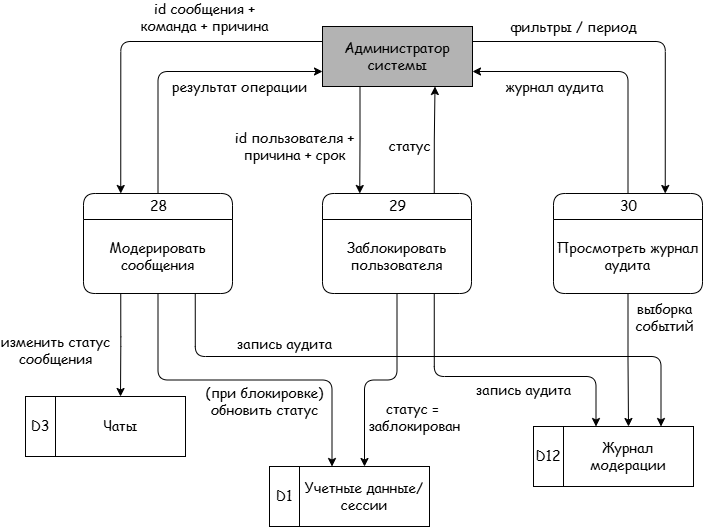

The diagram above was exported from draw.io. Its source (the exported page's mxGraphModel, read from the mxfile embedded in the PNG):
<mxGraphModel dx="1024" dy="626" grid="1" gridSize="10" guides="1" tooltips="1" connect="1" arrows="1" fold="1" page="1" pageScale="1" pageWidth="827" pageHeight="1169" math="0" shadow="0">
  <root>
    <mxCell id="0" />
    <mxCell id="1" parent="0" />
    <mxCell id="kQeDv_FgKtBOZgtp9JAP-2" parent="1" style="rounded=0;whiteSpace=wrap;html=1;shadow=0;glass=0;sketch=0;strokeWidth=1;fontFamily=Comic Sans MS;fontSize=14;fillColor=#B3B3B3;" value="Администратор системы" vertex="1">
      <mxGeometry height="60" width="150" x="339" y="40" as="geometry" />
    </mxCell>
    <mxCell id="kQeDv_FgKtBOZgtp9JAP-3" parent="1" style="swimlane;html=1;fontStyle=0;childLayout=stackLayout;horizontal=1;startSize=26;fillColor=none;horizontalStack=0;resizeParent=1;resizeLast=0;collapsible=0;marginBottom=0;swimlaneFillColor=none;align=center;rounded=1;shadow=0;comic=0;labelBackgroundColor=none;strokeWidth=1;fontFamily=Comic Sans MS;fontSize=14;swimlaneLine=1;sketch=0;glass=0;" value="28" vertex="1">
      <mxGeometry height="100" width="149" x="100" y="207" as="geometry">
        <mxRectangle height="26" width="50" x="470" y="185" as="alternateBounds" />
      </mxGeometry>
    </mxCell>
    <mxCell id="kQeDv_FgKtBOZgtp9JAP-4" parent="kQeDv_FgKtBOZgtp9JAP-3" style="text;html=1;strokeColor=none;fillColor=none;align=center;verticalAlign=middle;whiteSpace=wrap;rounded=0;shadow=1;glass=0;sketch=0;fontFamily=Comic Sans MS;fontSize=14;" value="&lt;div style=&quot;&quot;&gt;Модерировать сообщения&lt;/div&gt;" vertex="1">
      <mxGeometry height="74" width="149" y="26" as="geometry" />
    </mxCell>
    <mxCell id="kQeDv_FgKtBOZgtp9JAP-5" parent="1" style="swimlane;html=1;fontStyle=0;childLayout=stackLayout;horizontal=1;startSize=26;fillColor=none;horizontalStack=0;resizeParent=1;resizeLast=0;collapsible=0;marginBottom=0;swimlaneFillColor=none;align=center;rounded=1;shadow=0;comic=0;labelBackgroundColor=none;strokeWidth=1;fontFamily=Comic Sans MS;fontSize=14;swimlaneLine=1;sketch=0;glass=0;" value="29" vertex="1">
      <mxGeometry height="100" width="149" x="339" y="207" as="geometry">
        <mxRectangle height="26" width="50" x="470" y="185" as="alternateBounds" />
      </mxGeometry>
    </mxCell>
    <mxCell id="kQeDv_FgKtBOZgtp9JAP-6" parent="kQeDv_FgKtBOZgtp9JAP-5" style="text;html=1;strokeColor=none;fillColor=none;align=center;verticalAlign=middle;whiteSpace=wrap;rounded=0;shadow=1;glass=0;sketch=0;fontFamily=Comic Sans MS;fontSize=14;" value="Заблокировать пользователя" vertex="1">
      <mxGeometry height="74" width="149" y="26" as="geometry" />
    </mxCell>
    <mxCell id="kQeDv_FgKtBOZgtp9JAP-7" parent="1" style="swimlane;html=1;fontStyle=0;childLayout=stackLayout;horizontal=1;startSize=26;fillColor=none;horizontalStack=0;resizeParent=1;resizeLast=0;collapsible=0;marginBottom=0;swimlaneFillColor=none;align=center;rounded=1;shadow=0;comic=0;labelBackgroundColor=none;strokeWidth=1;fontFamily=Comic Sans MS;fontSize=14;swimlaneLine=1;sketch=0;glass=0;" value="30" vertex="1">
      <mxGeometry height="100" width="149" x="570" y="207" as="geometry">
        <mxRectangle height="26" width="50" x="470" y="185" as="alternateBounds" />
      </mxGeometry>
    </mxCell>
    <mxCell id="kQeDv_FgKtBOZgtp9JAP-8" parent="kQeDv_FgKtBOZgtp9JAP-7" style="text;html=1;strokeColor=none;fillColor=none;align=center;verticalAlign=middle;whiteSpace=wrap;rounded=0;shadow=1;glass=0;sketch=0;fontFamily=Comic Sans MS;fontSize=14;" value="&lt;div style=&quot;&quot;&gt;Просмотреть журнал аудита&lt;/div&gt;" vertex="1">
      <mxGeometry height="74" width="149" y="26" as="geometry" />
    </mxCell>
    <mxCell id="kQeDv_FgKtBOZgtp9JAP-11" connectable="0" parent="1" style="group;shadow=0;fontFamily=Comic Sans MS;fontSize=14;" value="" vertex="1">
      <mxGeometry height="60" width="160" x="550" y="440" as="geometry" />
    </mxCell>
    <mxCell id="kQeDv_FgKtBOZgtp9JAP-12" parent="kQeDv_FgKtBOZgtp9JAP-11" style="rounded=0;whiteSpace=wrap;html=1;shadow=0;glass=0;sketch=0;strokeWidth=1;fillColor=none;fontFamily=Comic Sans MS;fontSize=14;" value="Журнал модерации" vertex="1">
      <mxGeometry height="60" width="130" x="30" as="geometry" />
    </mxCell>
    <mxCell id="kQeDv_FgKtBOZgtp9JAP-13" parent="kQeDv_FgKtBOZgtp9JAP-11" style="rounded=0;whiteSpace=wrap;html=1;shadow=0;glass=0;sketch=0;strokeColor=#000000;strokeWidth=1;fillColor=none;fontFamily=Comic Sans MS;fontSize=14;" value="D12" vertex="1">
      <mxGeometry height="60" width="30" as="geometry" />
    </mxCell>
    <mxCell id="kQeDv_FgKtBOZgtp9JAP-14" connectable="0" parent="1" style="group;shadow=0;fontFamily=Comic Sans MS;fontSize=14;" value="" vertex="1">
      <mxGeometry height="60" width="160" x="286" y="480" as="geometry" />
    </mxCell>
    <mxCell id="kQeDv_FgKtBOZgtp9JAP-15" parent="kQeDv_FgKtBOZgtp9JAP-14" style="rounded=0;whiteSpace=wrap;html=1;shadow=0;glass=0;sketch=0;strokeWidth=1;fillColor=none;fontFamily=Comic Sans MS;fontSize=14;" value="Учетные данные/сессии" vertex="1">
      <mxGeometry height="60" width="130" x="30" as="geometry" />
    </mxCell>
    <mxCell id="kQeDv_FgKtBOZgtp9JAP-16" parent="kQeDv_FgKtBOZgtp9JAP-14" style="rounded=0;whiteSpace=wrap;html=1;shadow=0;glass=0;sketch=0;strokeColor=#000000;strokeWidth=1;fillColor=none;fontFamily=Comic Sans MS;fontSize=14;" value="D1" vertex="1">
      <mxGeometry height="60" width="30" as="geometry" />
    </mxCell>
    <mxCell id="kQeDv_FgKtBOZgtp9JAP-27" edge="1" parent="1" source="kQeDv_FgKtBOZgtp9JAP-2" style="endArrow=classic;html=1;fontFamily=Comic Sans MS;fontSize=14;edgeStyle=orthogonalEdgeStyle;startArrow=none;startFill=0;endFill=1;exitX=0;exitY=0.25;exitDx=0;exitDy=0;entryX=0.25;entryY=0;entryDx=0;entryDy=0;" target="kQeDv_FgKtBOZgtp9JAP-3" value="">
      <mxGeometry height="50" relative="1" width="50" as="geometry">
        <mxPoint x="370" y="523" as="sourcePoint" />
        <mxPoint x="460" y="523" as="targetPoint" />
      </mxGeometry>
    </mxCell>
    <mxCell id="kQeDv_FgKtBOZgtp9JAP-28" connectable="0" parent="kQeDv_FgKtBOZgtp9JAP-27" style="edgeLabel;html=1;align=center;verticalAlign=middle;resizable=0;points=[];fontSize=14;fontFamily=Comic Sans MS;labelBackgroundColor=none;" value="id сообщения +&lt;div&gt;команда + причина&lt;/div&gt;" vertex="1">
      <mxGeometry relative="1" x="0.3222" y="-1" as="geometry">
        <mxPoint x="84" y="-57" as="offset" />
      </mxGeometry>
    </mxCell>
    <mxCell id="rcptO57KfJ2auZekKAtv-1" connectable="0" parent="1" style="group;shadow=0;fontFamily=Comic Sans MS;fontSize=14;" value="" vertex="1">
      <mxGeometry height="60" width="160" x="42" y="410" as="geometry" />
    </mxCell>
    <mxCell id="rcptO57KfJ2auZekKAtv-2" parent="rcptO57KfJ2auZekKAtv-1" style="rounded=0;whiteSpace=wrap;html=1;shadow=0;glass=0;sketch=0;strokeWidth=1;fillColor=none;fontFamily=Comic Sans MS;fontSize=14;" value="Чаты" vertex="1">
      <mxGeometry height="60" width="130" x="30" as="geometry" />
    </mxCell>
    <mxCell id="rcptO57KfJ2auZekKAtv-3" parent="rcptO57KfJ2auZekKAtv-1" style="rounded=0;whiteSpace=wrap;html=1;shadow=0;glass=0;sketch=0;strokeColor=#000000;strokeWidth=1;fillColor=none;fontFamily=Comic Sans MS;fontSize=14;" value="D3" vertex="1">
      <mxGeometry height="60" width="30" as="geometry" />
    </mxCell>
    <mxCell id="rcptO57KfJ2auZekKAtv-5" edge="1" parent="1" source="kQeDv_FgKtBOZgtp9JAP-3" style="endArrow=classic;html=1;fontFamily=Comic Sans MS;fontSize=14;edgeStyle=orthogonalEdgeStyle;startArrow=none;startFill=0;endFill=1;exitX=0.5;exitY=0;exitDx=0;exitDy=0;entryX=0;entryY=0.75;entryDx=0;entryDy=0;" target="kQeDv_FgKtBOZgtp9JAP-2" value="">
      <mxGeometry height="50" relative="1" width="50" as="geometry">
        <mxPoint x="342" y="130" as="sourcePoint" />
        <mxPoint x="140" y="282" as="targetPoint" />
      </mxGeometry>
    </mxCell>
    <mxCell id="rcptO57KfJ2auZekKAtv-6" connectable="0" parent="rcptO57KfJ2auZekKAtv-5" style="edgeLabel;html=1;align=center;verticalAlign=middle;resizable=0;points=[];fontSize=14;fontFamily=Comic Sans MS;labelBackgroundColor=none;" value="&lt;div&gt;результат операции&lt;/div&gt;" vertex="1">
      <mxGeometry relative="1" x="0.3222" y="-1" as="geometry">
        <mxPoint x="14" y="14" as="offset" />
      </mxGeometry>
    </mxCell>
    <mxCell id="rcptO57KfJ2auZekKAtv-7" edge="1" parent="1" source="kQeDv_FgKtBOZgtp9JAP-2" style="endArrow=classic;html=1;fontFamily=Comic Sans MS;fontSize=14;edgeStyle=orthogonalEdgeStyle;startArrow=none;startFill=0;endFill=1;exitX=0.25;exitY=1;exitDx=0;exitDy=0;entryX=0.25;entryY=0;entryDx=0;entryDy=0;" target="kQeDv_FgKtBOZgtp9JAP-5" value="">
      <mxGeometry height="50" relative="1" width="50" as="geometry">
        <mxPoint x="180" y="252" as="sourcePoint" />
        <mxPoint x="344" y="130" as="targetPoint" />
      </mxGeometry>
    </mxCell>
    <mxCell id="rcptO57KfJ2auZekKAtv-8" connectable="0" parent="rcptO57KfJ2auZekKAtv-7" style="edgeLabel;html=1;align=center;verticalAlign=middle;resizable=0;points=[];fontSize=14;fontFamily=Comic Sans MS;labelBackgroundColor=none;" value="&lt;div&gt;id пользователя +&lt;/div&gt;&lt;div&gt;причина + срок&lt;/div&gt;" vertex="1">
      <mxGeometry relative="1" x="0.3222" y="-1" as="geometry">
        <mxPoint x="-65" y="-11" as="offset" />
      </mxGeometry>
    </mxCell>
    <mxCell id="rcptO57KfJ2auZekKAtv-9" edge="1" parent="1" source="kQeDv_FgKtBOZgtp9JAP-5" style="endArrow=classic;html=1;fontFamily=Comic Sans MS;fontSize=14;edgeStyle=orthogonalEdgeStyle;startArrow=none;startFill=0;endFill=1;exitX=0.75;exitY=0;exitDx=0;exitDy=0;entryX=0.75;entryY=1;entryDx=0;entryDy=0;" target="kQeDv_FgKtBOZgtp9JAP-2" value="">
      <mxGeometry height="50" relative="1" width="50" as="geometry">
        <mxPoint x="381" y="180" as="sourcePoint" />
        <mxPoint x="380" y="287" as="targetPoint" />
      </mxGeometry>
    </mxCell>
    <mxCell id="rcptO57KfJ2auZekKAtv-10" connectable="0" parent="rcptO57KfJ2auZekKAtv-9" style="edgeLabel;html=1;align=center;verticalAlign=middle;resizable=0;points=[];fontSize=14;fontFamily=Comic Sans MS;labelBackgroundColor=none;" value="статус" vertex="1">
      <mxGeometry relative="1" x="0.3222" y="-1" as="geometry">
        <mxPoint x="-27" y="23" as="offset" />
      </mxGeometry>
    </mxCell>
    <mxCell id="rcptO57KfJ2auZekKAtv-11" edge="1" parent="1" source="kQeDv_FgKtBOZgtp9JAP-7" style="endArrow=classic;html=1;fontFamily=Comic Sans MS;fontSize=14;edgeStyle=orthogonalEdgeStyle;startArrow=none;startFill=0;endFill=1;exitX=0.5;exitY=0;exitDx=0;exitDy=0;entryX=1;entryY=0.75;entryDx=0;entryDy=0;" target="kQeDv_FgKtBOZgtp9JAP-2" value="">
      <mxGeometry height="50" relative="1" width="50" as="geometry">
        <mxPoint x="170" y="282" as="sourcePoint" />
        <mxPoint x="334" y="160" as="targetPoint" />
      </mxGeometry>
    </mxCell>
    <mxCell id="rcptO57KfJ2auZekKAtv-12" connectable="0" parent="rcptO57KfJ2auZekKAtv-11" style="edgeLabel;html=1;align=center;verticalAlign=middle;resizable=0;points=[];fontSize=14;fontFamily=Comic Sans MS;labelBackgroundColor=none;" value="&lt;div&gt;журнал аудита&lt;/div&gt;" vertex="1">
      <mxGeometry relative="1" x="0.3222" y="-1" as="geometry">
        <mxPoint x="-13" y="16" as="offset" />
      </mxGeometry>
    </mxCell>
    <mxCell id="rcptO57KfJ2auZekKAtv-13" edge="1" parent="1" source="kQeDv_FgKtBOZgtp9JAP-2" style="endArrow=classic;html=1;fontFamily=Comic Sans MS;fontSize=14;edgeStyle=orthogonalEdgeStyle;startArrow=none;startFill=0;endFill=1;exitX=1;exitY=0.25;exitDx=0;exitDy=0;entryX=0.75;entryY=0;entryDx=0;entryDy=0;" target="kQeDv_FgKtBOZgtp9JAP-7" value="">
      <mxGeometry height="50" relative="1" width="50" as="geometry">
        <mxPoint x="240" y="202" as="sourcePoint" />
        <mxPoint x="404" y="80" as="targetPoint" />
      </mxGeometry>
    </mxCell>
    <mxCell id="rcptO57KfJ2auZekKAtv-14" connectable="0" parent="rcptO57KfJ2auZekKAtv-13" style="edgeLabel;html=1;align=center;verticalAlign=middle;resizable=0;points=[];fontSize=14;fontFamily=Comic Sans MS;labelBackgroundColor=none;" value="&lt;div&gt;фильтры / период&lt;/div&gt;" vertex="1">
      <mxGeometry relative="1" x="0.3222" y="-1" as="geometry">
        <mxPoint x="-91" y="-50" as="offset" />
      </mxGeometry>
    </mxCell>
    <mxCell id="rcptO57KfJ2auZekKAtv-16" edge="1" parent="1" source="kQeDv_FgKtBOZgtp9JAP-3" style="endArrow=classic;html=1;fontFamily=Comic Sans MS;fontSize=14;edgeStyle=orthogonalEdgeStyle;startArrow=none;startFill=0;endFill=1;exitX=0.25;exitY=1;exitDx=0;exitDy=0;entryX=0.5;entryY=0;entryDx=0;entryDy=0;" target="rcptO57KfJ2auZekKAtv-2" value="">
      <mxGeometry height="50" relative="1" width="50" as="geometry">
        <mxPoint x="371" y="130" as="sourcePoint" />
        <mxPoint x="370" y="237" as="targetPoint" />
      </mxGeometry>
    </mxCell>
    <mxCell id="rcptO57KfJ2auZekKAtv-17" connectable="0" parent="rcptO57KfJ2auZekKAtv-16" style="edgeLabel;html=1;align=center;verticalAlign=middle;resizable=0;points=[];fontSize=14;fontFamily=Comic Sans MS;labelBackgroundColor=none;" value="изменить статус&lt;div&gt;сообщения&lt;/div&gt;" vertex="1">
      <mxGeometry relative="1" x="0.3222" y="-1" as="geometry">
        <mxPoint x="-65" y="-11" as="offset" />
      </mxGeometry>
    </mxCell>
    <mxCell id="rcptO57KfJ2auZekKAtv-18" edge="1" parent="1" source="kQeDv_FgKtBOZgtp9JAP-4" style="endArrow=classic;html=1;fontFamily=Comic Sans MS;fontSize=14;edgeStyle=orthogonalEdgeStyle;startArrow=none;startFill=0;endFill=1;exitX=0.75;exitY=1;exitDx=0;exitDy=0;entryX=0.75;entryY=0;entryDx=0;entryDy=0;" target="kQeDv_FgKtBOZgtp9JAP-12" value="">
      <mxGeometry height="50" relative="1" width="50" as="geometry">
        <Array as="points">
          <mxPoint x="211.8" y="370" />
          <mxPoint x="677.5" y="370" />
        </Array>
        <mxPoint x="580" y="50" as="sourcePoint" />
        <mxPoint x="773" y="202" as="targetPoint" />
      </mxGeometry>
    </mxCell>
    <mxCell id="rcptO57KfJ2auZekKAtv-19" connectable="0" parent="rcptO57KfJ2auZekKAtv-18" style="edgeLabel;html=1;align=center;verticalAlign=middle;resizable=0;points=[];fontSize=14;fontFamily=Comic Sans MS;labelBackgroundColor=none;" value="&lt;div&gt;запись&amp;nbsp;&lt;span style=&quot;background-color: transparent; color: light-dark(rgb(0, 0, 0), rgb(255, 255, 255));&quot;&gt;аудита&lt;/span&gt;&lt;/div&gt;" vertex="1">
      <mxGeometry relative="1" x="0.3222" y="-1" as="geometry">
        <mxPoint x="-244" y="-14" as="offset" />
      </mxGeometry>
    </mxCell>
    <mxCell id="rcptO57KfJ2auZekKAtv-20" edge="1" parent="1" source="kQeDv_FgKtBOZgtp9JAP-5" style="endArrow=classic;html=1;fontFamily=Comic Sans MS;fontSize=14;edgeStyle=orthogonalEdgeStyle;startArrow=none;startFill=0;endFill=1;exitX=0.75;exitY=1;exitDx=0;exitDy=0;entryX=0.25;entryY=0;entryDx=0;entryDy=0;" target="kQeDv_FgKtBOZgtp9JAP-12" value="">
      <mxGeometry height="50" relative="1" width="50" as="geometry">
        <Array as="points">
          <mxPoint x="450.8" y="390" />
          <mxPoint x="612.5" y="390" />
        </Array>
        <mxPoint x="381" y="120" as="sourcePoint" />
        <mxPoint x="380" y="227" as="targetPoint" />
      </mxGeometry>
    </mxCell>
    <mxCell id="rcptO57KfJ2auZekKAtv-21" connectable="0" parent="rcptO57KfJ2auZekKAtv-20" style="edgeLabel;html=1;align=center;verticalAlign=middle;resizable=0;points=[];fontSize=14;fontFamily=Comic Sans MS;labelBackgroundColor=none;" value="&lt;div&gt;запись&amp;nbsp;&lt;span style=&quot;background-color: transparent; color: light-dark(rgb(0, 0, 0), rgb(255, 255, 255));&quot;&gt;аудита&lt;/span&gt;&lt;/div&gt;" vertex="1">
      <mxGeometry relative="1" x="0.3222" y="-1" as="geometry">
        <mxPoint x="-23" y="12" as="offset" />
      </mxGeometry>
    </mxCell>
    <mxCell id="rcptO57KfJ2auZekKAtv-22" edge="1" parent="1" source="kQeDv_FgKtBOZgtp9JAP-8" style="endArrow=classic;html=1;fontFamily=Comic Sans MS;fontSize=14;edgeStyle=orthogonalEdgeStyle;startArrow=none;startFill=0;endFill=1;exitX=0.5;exitY=1;exitDx=0;exitDy=0;entryX=0.5;entryY=0;entryDx=0;entryDy=0;" target="kQeDv_FgKtBOZgtp9JAP-12" value="">
      <mxGeometry height="50" relative="1" width="50" as="geometry">
        <mxPoint x="371" y="150" as="sourcePoint" />
        <mxPoint x="370" y="257" as="targetPoint" />
      </mxGeometry>
    </mxCell>
    <mxCell id="rcptO57KfJ2auZekKAtv-23" connectable="0" parent="rcptO57KfJ2auZekKAtv-22" style="edgeLabel;html=1;align=center;verticalAlign=middle;resizable=0;points=[];fontSize=14;fontFamily=Comic Sans MS;labelBackgroundColor=none;" value="выборка&lt;div&gt;событий&lt;/div&gt;" vertex="1">
      <mxGeometry relative="1" x="0.3222" y="-1" as="geometry">
        <mxPoint x="36" y="-64" as="offset" />
      </mxGeometry>
    </mxCell>
    <mxCell id="rcptO57KfJ2auZekKAtv-24" edge="1" parent="1" source="kQeDv_FgKtBOZgtp9JAP-6" style="endArrow=classic;html=1;fontFamily=Comic Sans MS;fontSize=14;edgeStyle=orthogonalEdgeStyle;startArrow=none;startFill=0;endFill=1;exitX=0.5;exitY=1;exitDx=0;exitDy=0;entryX=0.5;entryY=0;entryDx=0;entryDy=0;" target="kQeDv_FgKtBOZgtp9JAP-15" value="">
      <mxGeometry height="50" relative="1" width="50" as="geometry">
        <mxPoint x="371" y="120" as="sourcePoint" />
        <mxPoint x="370" y="227" as="targetPoint" />
      </mxGeometry>
    </mxCell>
    <mxCell id="rcptO57KfJ2auZekKAtv-25" connectable="0" parent="rcptO57KfJ2auZekKAtv-24" style="edgeLabel;html=1;align=center;verticalAlign=middle;resizable=0;points=[];fontSize=14;fontFamily=Comic Sans MS;labelBackgroundColor=none;" value="статус =&amp;nbsp;&lt;div&gt;заблокирован&lt;/div&gt;" vertex="1">
      <mxGeometry relative="1" x="0.3222" y="-1" as="geometry">
        <mxPoint x="50" y="20" as="offset" />
      </mxGeometry>
    </mxCell>
    <mxCell id="rcptO57KfJ2auZekKAtv-26" edge="1" parent="1" source="kQeDv_FgKtBOZgtp9JAP-4" style="endArrow=classic;html=1;fontFamily=Comic Sans MS;fontSize=14;edgeStyle=orthogonalEdgeStyle;startArrow=none;startFill=0;endFill=1;exitX=0.5;exitY=1;exitDx=0;exitDy=0;entryX=0.25;entryY=0;entryDx=0;entryDy=0;" target="kQeDv_FgKtBOZgtp9JAP-15" value="">
      <mxGeometry height="50" relative="1" width="50" as="geometry">
        <mxPoint x="371" y="150" as="sourcePoint" />
        <mxPoint x="370" y="257" as="targetPoint" />
      </mxGeometry>
    </mxCell>
    <mxCell id="rcptO57KfJ2auZekKAtv-27" connectable="0" parent="rcptO57KfJ2auZekKAtv-26" style="edgeLabel;html=1;align=center;verticalAlign=middle;resizable=0;points=[];fontSize=14;fontFamily=Comic Sans MS;labelBackgroundColor=none;" value="(при блокировке)&lt;div&gt;обновить статус&lt;/div&gt;" vertex="1">
      <mxGeometry relative="1" x="0.3222" y="-1" as="geometry">
        <mxPoint x="-37" y="20" as="offset" />
      </mxGeometry>
    </mxCell>
  </root>
</mxGraphModel>